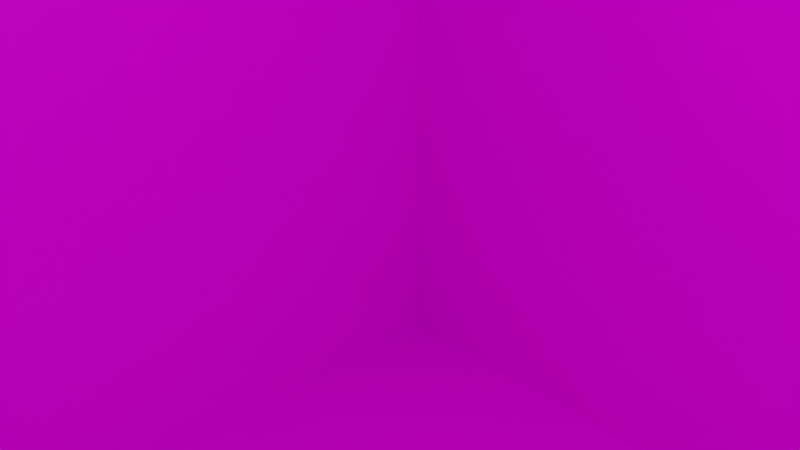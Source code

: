 # Source: s5.blend  (saved by Blender 2.82.7; exported with 4.5.12 LTS)
import bpy
from mathutils import Matrix  # noqa: F401  (used for matrix-valued properties, if any)

bpy.ops.wm.read_factory_settings(use_empty=True)
scene = bpy.context.scene
scene.name = 'Scene'

# ---- collections
col_collection = bpy.data.collections.new('Collection'); scene.collection.children.link(col_collection)

# ---- images (referenced by path relative to the original .blend; pixels are not part of the script)
import os
ASSET_DIR = os.environ.get("B2B_ASSET_DIR", "")  # directory of the original .blend (textures are referenced by path, not embedded)
HERE = os.path.dirname(os.path.abspath(__file__))  # packed textures are extracted next to this script under _unpacked/

def load_image(name, relpath, width, height, colorspace="sRGB"):
    """Load a texture the original file referenced (path relative to the .blend, or extracted next to this script)."""
    p = next((c for c in (os.path.join(HERE, relpath), os.path.join(ASSET_DIR, relpath)) if relpath and os.path.exists(c)), "")
    if p:
        img = bpy.data.images.load(p, check_existing=True)
        img.name = name
    else:  # same state as the original file: an image datablock whose file is absent (Cycles renders it pink)
        img = bpy.data.images.new(name, width, height)
        img.source = "FILE"
        img.filepath = "//" + (relpath or name)
    img.colorspace_settings.name = colorspace
    return img
img_s5_png = load_image('s5.png', 's5.png', 1024, 1024, 'sRGB')

# ---- materials (node trees are filled in below, after node groups)
mat_mats5 = bpy.data.materials.new('mats5')
mat_mats5.alpha_threshold = 0.0
mat_mats5.use_transparent_shadow = False
mat_mats5.line_color = (0.0, 0.0, 0.0, 1.0)

# ---- material node trees
mat_mats5.use_nodes = True; mat_mats5.node_tree.nodes.clear()
_N = mat_mats5.node_tree.nodes; _L = mat_mats5.node_tree.links
n0 = _N.new('ShaderNodeOutputMaterial'); n0.name = 'Material Output'; n0.location = (300, 300)
n1 = _N.new('ShaderNodeBsdfPrincipled'); n1.name = 'Principled BSDF'; n1.location = (10, 300)
n1.distribution = 'GGX'
n1.subsurface_method = 'BURLEY'
n1.inputs[2].default_value = 0.4
n1.inputs[3].default_value = 1.45
n1.inputs[27].default_value = (0.0, 0.0, 0.0, 1.0)
n1.inputs[28].default_value = 1.0
n2 = _N.new('ShaderNodeTexImage'); n2.name = 'Image Texture'; n2.location = (-282, 95)
n2.image = img_s5_png
_L.new(n1.outputs[0], n0.inputs[0])
_L.new(n2.outputs[0], n1.inputs[0])
n0.is_active_output = True

# ---- world
world_world = bpy.data.worlds.new('World'); scene.world = world_world
world_world.use_nodes = True; world_world.node_tree.nodes.clear()
_N = world_world.node_tree.nodes; _L = world_world.node_tree.links
n0 = _N.new('ShaderNodeOutputWorld'); n0.name = 'World Output'; n0.location = (300, 300)
n1 = _N.new('ShaderNodeBackground'); n1.name = 'Background'; n1.location = (10, 300)
n1.inputs[0].default_value = (0.05088, 0.05088, 0.05088, 1.0)
_L.new(n1.outputs[0], n0.inputs[0])
n0.is_active_output = True
world_world.color = (0.05088, 0.05088, 0.05088)
world_world.use_sun_shadow = False
world_world.sun_shadow_jitter_overblur = 0.0

# ---- cameras
cam_camera = bpy.data.cameras.new('Camera')
cam_camera.clip_end = 100.0
cam_camera.ortho_scale = 7.314

# ---- lights
light_light = bpy.data.lights.new('Light', 'POINT')
light_light.transmission_factor = 0.0
light_light.energy = 1000.0
light_light.shadow_soft_size = 0.1
light_light.shadow_maximum_resolution = 0.006
light_light.use_absolute_resolution = True

# ---- meshes
me_cube = bpy.data.meshes.new('Cube')
me_cube.from_pydata([(1.0, 1.0, 1.0), (1.0, 1.0, -1.0), (1.0, -1.0, 1.0), (1.0, -1.0, -1.0), (-1.0, 1.0, 1.0), (-1.0, 1.0, -1.0), (-1.0, -1.0, 1.0), (-1.0, -1.0, -1.0)], [], [(0, 4, 6, 2), (3, 2, 6, 7), (7, 6, 4, 5), (5, 1, 3, 7), (1, 0, 2, 3), (5, 4, 0, 1)])
_uv = me_cube.uv_layers.new(name='UVMap')
_uv.uv.foreach_set('vector', [0.625, 0.5, 0.875, 0.5, 0.875, 0.75, 0.625, 0.75, 0.375, 0.75, 0.625, 0.75, 0.625, 1.0, 0.375, 1.0, 0.375, 0.0, 0.625, 0.0, 0.625, 0.25, 0.375, 0.25, 0.125, 0.5, 0.375, 0.5, 0.375, 0.75, 0.125, 0.75, 0.375, 0.5, 0.625, 0.5, 0.625, 0.75, 0.375, 0.75, 0.375, 0.25, 0.625, 0.25, 0.625, 0.5, 0.375, 0.5])
me_cube.materials.append(mat_mats5)
me_cube.use_remesh_preserve_volume = False
me_cube.use_remesh_preserve_attributes = False
me_cube.use_mirror_vertex_groups = False
me_cube.update()

# ---- objects
ob_cube = bpy.data.objects.new('Cube', me_cube)
ob_light = bpy.data.objects.new('Light', light_light)
ob_camera = bpy.data.objects.new('Camera', cam_camera)

# ---- transforms, parenting, visibility, modifiers, constraints
ob_cube.location = (0.0, 0.0, 0.0)
ob_cube.scale = (10.0, 10.0, 10.0)
ob_cube.lock_rotations_4d = False
ob_cube.empty_display_type = 'ARROWS'
ob_cube.lineart.crease_threshold = 0.0
ob_light.location = (4.076, 1.005, 5.904)
ob_light.rotation_euler = (0.6503, 0.05522, 1.866)
ob_light.lock_rotations_4d = False
ob_light.empty_display_type = 'ARROWS'
ob_light.color = (0.0, 0.0, 0.0, 0.0)
ob_light.lineart.crease_threshold = 0.0
ob_camera.location = (7.359, -6.926, 4.958)
ob_camera.rotation_euler = (1.109, 0.0, 0.8149)
ob_camera.lock_rotations_4d = False
ob_camera.empty_display_type = 'ARROWS'
ob_camera.color = (0.0, 0.0, 0.0, 0.0)
ob_camera.display_type = 'WIRE'
ob_camera.lineart.crease_threshold = 0.0

# ---- collection membership
col_collection.objects.link(ob_cube)
col_collection.objects.link(ob_light)
col_collection.objects.link(ob_camera)

# ---- scene / render settings (as saved in the file)
scene.camera = ob_camera
scene.frame_start = 1; scene.frame_end = 250; scene.frame_set(1)
scene.render.engine = 'BLENDER_EEVEE_NEXT'
scene.cycles.use_denoising = False
scene.cycles.samples = 128
scene.cycles.sampling_pattern = 'TABULATED_SOBOL'
scene.cycles.use_adaptive_sampling = False
scene.cycles.use_light_tree = False
scene.view_settings.view_transform = 'Filmic'
bpy.context.view_layer.update()
